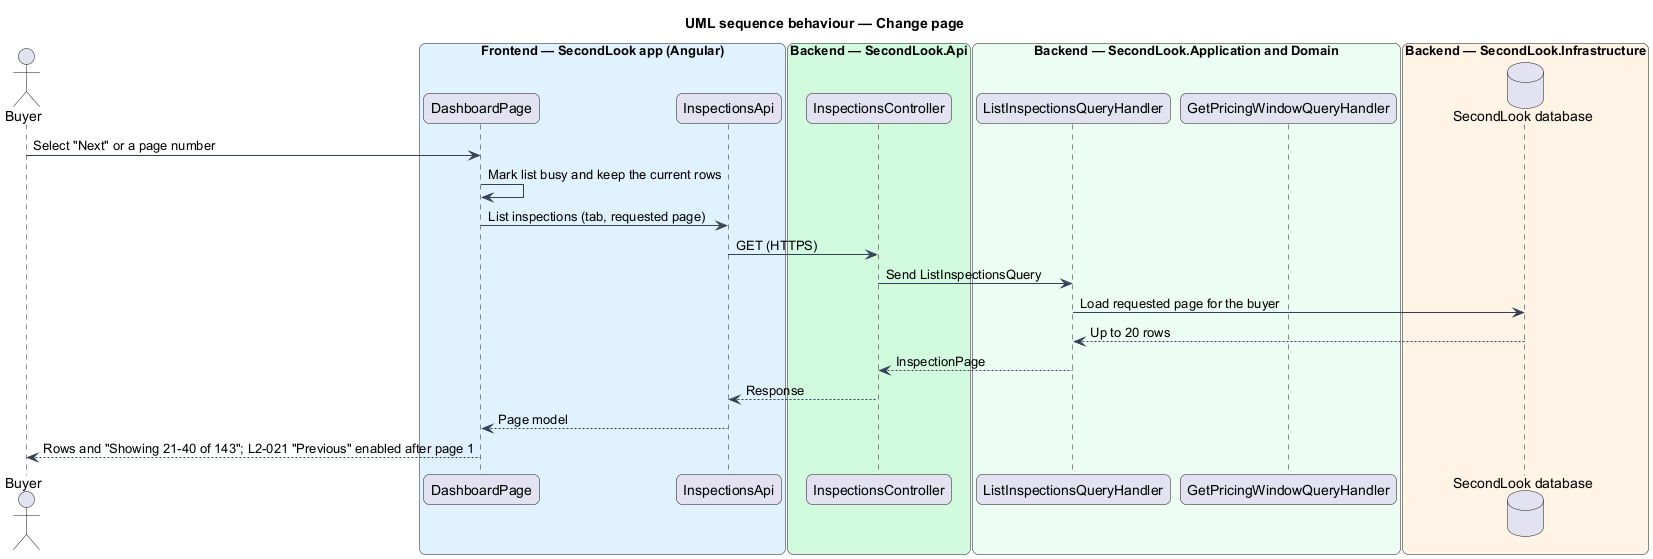

The diagram above was rendered by PlantUML. Its source (embedded in the PNG):
@startuml
title UML sequence behaviour — Change page
skinparam backgroundColor #FFFFFF
skinparam shadowing false
skinparam roundcorner 12
skinparam defaultFontName Arial
skinparam ArrowColor #344054
skinparam rectangle {
  BorderColor #344054
  FontColor #101828
}
skinparam package {
  BorderColor #667085
  FontColor #101828
  BackgroundColor #F9FAFB
}
actor Buyer as actor
box "Frontend — SecondLook app (Angular)" #E0F2FE
  participant "DashboardPage" as page
  participant "InspectionsApi" as client
end box
box "Backend — SecondLook.Api" #D1FADF
  participant "InspectionsController" as controller
end box
box "Backend — SecondLook.Application and Domain" #ECFDF3
  participant "ListInspectionsQueryHandler" as handler
  participant "GetPricingWindowQueryHandler" as winh
end box
box "Backend — SecondLook.Infrastructure" #FFF4E5
  database "SecondLook database" as db
end box
actor -> page : Select "Next" or a page number
page -> page : Mark list busy and keep the current rows
page -> client : List inspections (tab, requested page)
client -> controller : GET (HTTPS)
controller -> handler : Send ListInspectionsQuery
handler -> db : Load requested page for the buyer
db --> handler : Up to 20 rows
handler --> controller : InspectionPage
controller --> client : Response
client --> page : Page model
page --> actor : Rows and "Showing 21-40 of 143"; L2-021 "Previous" enabled after page 1
@enduml